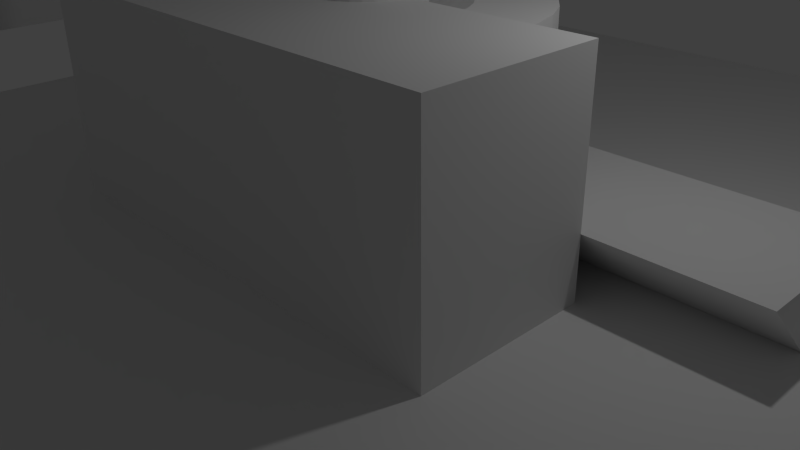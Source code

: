 # Source: strut-punch.blend  (saved by Blender 2.76.0; exported with 4.5.12 LTS)
import bpy
from mathutils import Matrix  # noqa: F401  (used for matrix-valued properties, if any)

bpy.ops.wm.read_factory_settings(use_empty=True)
scene = bpy.context.scene
scene.name = 'Scene'

# ---- collections
col_collection_1 = bpy.data.collections.new('Collection 1'); scene.collection.children.link(col_collection_1)

# ---- world
world_world = bpy.data.worlds.new('World'); scene.world = world_world
world_world.color = (0.05088, 0.05088, 0.05088)
world_world.use_sun_shadow = False
world_world.sun_shadow_jitter_overblur = 0.0
world_world.cycles.sampling_method = 'MANUAL'
world_world.cycles.sample_map_resolution = 256

# ---- cameras
cam_camera = bpy.data.cameras.new('Camera')
cam_camera.clip_end = 100.0
cam_camera.lens = 35.0
cam_camera.sensor_width = 32.0
cam_camera.sensor_height = 18.0
cam_camera.ortho_scale = 7.314
cam_camera.dof.focus_distance = 0.0
cam_camera.dof.aperture_fstop = 128.0

# ---- lights
light_lamp = bpy.data.lights.new('Lamp', 'POINT')
light_lamp.transmission_factor = 0.0
light_lamp.cutoff_distance = 30.0
light_lamp.energy = 100.0
light_lamp.shadow_buffer_clip_start = 1.001
light_lamp.shadow_soft_size = 0.1
light_lamp.shadow_maximum_resolution = 0.006
light_lamp.use_absolute_resolution = True
light_lamp.cycles.use_multiple_importance_sampling = False

# ---- meshes
me_cylinder_001 = bpy.data.meshes.new('Cylinder.001')
me_cylinder_001.from_pydata([(0.0, 1.0, -1.0), (0.0, 1.0, 1.0), (0.1951, 0.9808, -1.0), (0.1951, 0.9808, 1.0), (0.3827, 0.9239, -1.0), (0.3827, 0.9239, 1.0), (0.5556, 0.8315, -1.0), (0.5556, 0.8315, 1.0), (0.7071, 0.7071, -1.0), (0.7071, 0.7071, 1.0), (0.8315, 0.5556, -1.0), (0.8315, 0.5556, 1.0), (0.9239, 0.3827, -1.0), (0.9239, 0.3827, 1.0), (0.9808, 0.1951, -1.0), (0.9808, 0.1951, 1.0), (1.0, 7.55e-08, -1.0), (1.0, 7.55e-08, 1.0), (0.9808, -0.1951, -1.0), (0.9808, -0.1951, 1.0), (0.9239, -0.3827, -1.0), (0.9239, -0.3827, 1.0), (0.8315, -0.5556, -1.0), (0.8315, -0.5556, 1.0), (0.7071, -0.7071, -1.0), (0.7071, -0.7071, 1.0), (0.5556, -0.8315, -1.0), (0.5556, -0.8315, 1.0), (0.3827, -0.9239, -1.0), (0.3827, -0.9239, 1.0), (0.1951, -0.9808, -1.0), (0.1951, -0.9808, 1.0), (-3.258e-07, -1.0, -1.0), (-3.258e-07, -1.0, 1.0), (-0.1951, -0.9808, -1.0), (-0.1951, -0.9808, 1.0), (-0.3827, -0.9239, -1.0), (-0.3827, -0.9239, 1.0), (-0.5556, -0.8315, -1.0), (-0.5556, -0.8315, 1.0), (-0.7071, -0.7071, -1.0), (-0.7071, -0.7071, 1.0), (-0.8315, -0.5556, -1.0), (-0.8315, -0.5556, 1.0), (-0.9239, -0.3827, -1.0), (-0.9239, -0.3827, 1.0), (-0.9808, -0.1951, -1.0), (-0.9808, -0.1951, 1.0), (-1.0, 9.656e-07, -1.0), (-1.0, 9.656e-07, 1.0), (-0.9808, 0.1951, -1.0), (-0.9808, 0.1951, 1.0), (-0.9239, 0.3827, -1.0), (-0.9239, 0.3827, 1.0), (-0.8315, 0.5556, -1.0), (-0.8315, 0.5556, 1.0), (-0.7071, 0.7071, -1.0), (-0.7071, 0.7071, 1.0), (-0.5556, 0.8315, -1.0), (-0.5556, 0.8315, 1.0), (-0.3827, 0.9239, -1.0), (-0.3827, 0.9239, 1.0), (-0.1951, 0.9808, -1.0), (-0.1951, 0.9808, 1.0)], [], [(0, 1, 3, 2), (2, 3, 5, 4), (4, 5, 7, 6), (6, 7, 9, 8), (8, 9, 11, 10), (10, 11, 13, 12), (12, 13, 15, 14), (14, 15, 17, 16), (16, 17, 19, 18), (18, 19, 21, 20), (20, 21, 23, 22), (22, 23, 25, 24), (24, 25, 27, 26), (26, 27, 29, 28), (28, 29, 31, 30), (30, 31, 33, 32), (32, 33, 35, 34), (34, 35, 37, 36), (36, 37, 39, 38), (38, 39, 41, 40), (40, 41, 43, 42), (42, 43, 45, 44), (44, 45, 47, 46), (46, 47, 49, 48), (48, 49, 51, 50), (50, 51, 53, 52), (52, 53, 55, 54), (54, 55, 57, 56), (56, 57, 59, 58), (58, 59, 61, 60), (3, 1, 63, 61, 59, 57, 55, 53, 51, 49, 47, 45, 43, 41, 39, 37, 35, 33, 31, 29, 27, 25, 23, 21, 19, 17, 15, 13, 11, 9, 7, 5), (62, 63, 1, 0), (60, 61, 63, 62), (0, 2, 4, 6, 8, 10, 12, 14, 16, 18, 20, 22, 24, 26, 28, 30, 32, 34, 36, 38, 40, 42, 44, 46, 48, 50, 52, 54, 56, 58, 60, 62)])
me_cylinder_001.use_remesh_preserve_volume = False
me_cylinder_001.use_remesh_preserve_attributes = False
me_cylinder_001.use_mirror_vertex_groups = False
me_cylinder_001.update()
me_cone_002 = bpy.data.meshes.new('Cone.002')
me_cone_002.from_pydata([(0.0, 1.0, -1.0), (0.1951, 0.9808, -1.0), (0.3827, 0.9239, -1.0), (0.5556, 0.8315, -1.0), (0.7071, 0.7071, -1.0), (0.8315, 0.5556, -1.0), (0.9239, 0.3827, -1.0), (0.9808, 0.1951, -1.0), (1.0, 7.55e-08, -1.0), (0.0, 0.0, 1.0), (0.9808, -0.1951, -1.0), (0.9239, -0.3827, -1.0), (0.8315, -0.5556, -1.0), (0.7071, -0.7071, -1.0), (0.5556, -0.8315, -1.0), (0.3827, -0.9239, -1.0), (0.1951, -0.9808, -1.0), (-3.258e-07, -1.0, -1.0), (-0.1951, -0.9808, -1.0), (-0.3827, -0.9239, -1.0), (-0.5556, -0.8315, -1.0), (-0.7071, -0.7071, -1.0), (-0.8315, -0.5556, -1.0), (-0.9239, -0.3827, -1.0), (-0.9808, -0.1951, -1.0), (-1.0, 9.656e-07, -1.0), (-0.9808, 0.1951, -1.0), (-0.9239, 0.3827, -1.0), (-0.8315, 0.5556, -1.0), (-0.7071, 0.7071, -1.0), (-0.5556, 0.8315, -1.0), (-0.3827, 0.9239, -1.0), (-0.1951, 0.9808, -1.0)], [], [(31, 9, 32), (0, 9, 1), (30, 9, 31), (29, 9, 30), (28, 9, 29), (27, 9, 28), (26, 9, 27), (25, 9, 26), (24, 9, 25), (23, 9, 24), (22, 9, 23), (21, 9, 22), (20, 9, 21), (19, 9, 20), (18, 9, 19), (17, 9, 18), (16, 9, 17), (15, 9, 16), (14, 9, 15), (13, 9, 14), (12, 9, 13), (11, 9, 12), (10, 9, 11), (8, 9, 10), (7, 9, 8), (6, 9, 7), (5, 9, 6), (4, 9, 5), (3, 9, 4), (2, 9, 3), (32, 9, 0), (1, 9, 2), (0, 1, 2, 3, 4, 5, 6, 7, 8, 10, 11, 12, 13, 14, 15, 16, 17, 18, 19, 20, 21, 22, 23, 24, 25, 26, 27, 28, 29, 30, 31, 32)])
me_cone_002.use_remesh_preserve_volume = False
me_cone_002.use_remesh_preserve_attributes = False
me_cone_002.use_mirror_vertex_groups = False
me_cone_002.update()
me_cube_003 = bpy.data.meshes.new('Cube.003')
me_cube_003.from_pydata([(-1.0, -1.0, -1.0), (-1.0, -1.0, 1.0), (-1.0, 1.0, -1.0), (-1.0, 1.0, 1.0), (1.0, -1.0, -1.0), (1.0, -1.0, 1.0), (1.0, 1.0, -1.0), (1.0, 1.0, 1.0)], [], [(1, 3, 2, 0), (3, 7, 6, 2), (7, 5, 4, 6), (5, 1, 0, 4), (0, 2, 6, 4), (5, 7, 3, 1)])
me_cube_003.use_remesh_preserve_volume = False
me_cube_003.use_remesh_preserve_attributes = False
me_cube_003.use_mirror_vertex_groups = False
me_cube_003.update()
me_cylinder = bpy.data.meshes.new('Cylinder')
me_cylinder.from_pydata([(0.0, 1.0, -1.0), (0.0, 1.0, 1.0), (0.1951, 0.9808, -1.0), (0.1951, 0.9808, 1.0), (0.3827, 0.9239, -1.0), (0.3827, 0.9239, 1.0), (0.5556, 0.8315, -1.0), (0.5556, 0.8315, 1.0), (0.7071, 0.7071, -1.0), (0.7071, 0.7071, 1.0), (0.8315, 0.5556, -1.0), (0.8315, 0.5556, 1.0), (0.9239, 0.3827, -1.0), (0.9239, 0.3827, 1.0), (0.9808, 0.1951, -1.0), (0.9808, 0.1951, 1.0), (1.0, 7.55e-08, -1.0), (1.0, 7.55e-08, 1.0), (0.9808, -0.1951, -1.0), (0.9808, -0.1951, 1.0), (0.9239, -0.3827, -1.0), (0.9239, -0.3827, 1.0), (0.8315, -0.5556, -1.0), (0.8315, -0.5556, 1.0), (0.7071, -0.7071, -1.0), (0.7071, -0.7071, 1.0), (0.5556, -0.8315, -1.0), (0.5556, -0.8315, 1.0), (0.3827, -0.9239, -1.0), (0.3827, -0.9239, 1.0), (0.1951, -0.9808, -1.0), (0.1951, -0.9808, 1.0), (-3.258e-07, -1.0, -1.0), (-3.258e-07, -1.0, 1.0), (-0.1951, -0.9808, -1.0), (-0.1951, -0.9808, 1.0), (-0.3827, -0.9239, -1.0), (-0.3827, -0.9239, 1.0), (-0.5556, -0.8315, -1.0), (-0.5556, -0.8315, 1.0), (-0.7071, -0.7071, -1.0), (-0.7071, -0.7071, 1.0), (-0.8315, -0.5556, -1.0), (-0.8315, -0.5556, 1.0), (-0.9239, -0.3827, -1.0), (-0.9239, -0.3827, 1.0), (-0.9808, -0.1951, -1.0), (-0.9808, -0.1951, 1.0), (-1.0, 9.656e-07, -1.0), (-1.0, 9.656e-07, 1.0), (-0.9808, 0.1951, -1.0), (-0.9808, 0.1951, 1.0), (-0.9239, 0.3827, -1.0), (-0.9239, 0.3827, 1.0), (-0.8315, 0.5556, -1.0), (-0.8315, 0.5556, 1.0), (-0.7071, 0.7071, -1.0), (-0.7071, 0.7071, 1.0), (-0.5556, 0.8315, -1.0), (-0.5556, 0.8315, 1.0), (-0.3827, 0.9239, -1.0), (-0.3827, 0.9239, 1.0), (-0.1951, 0.9808, -1.0), (-0.1951, 0.9808, 1.0)], [], [(0, 1, 3, 2), (2, 3, 5, 4), (4, 5, 7, 6), (6, 7, 9, 8), (8, 9, 11, 10), (10, 11, 13, 12), (12, 13, 15, 14), (14, 15, 17, 16), (16, 17, 19, 18), (18, 19, 21, 20), (20, 21, 23, 22), (22, 23, 25, 24), (24, 25, 27, 26), (26, 27, 29, 28), (28, 29, 31, 30), (30, 31, 33, 32), (32, 33, 35, 34), (34, 35, 37, 36), (36, 37, 39, 38), (38, 39, 41, 40), (40, 41, 43, 42), (42, 43, 45, 44), (44, 45, 47, 46), (46, 47, 49, 48), (48, 49, 51, 50), (50, 51, 53, 52), (52, 53, 55, 54), (54, 55, 57, 56), (56, 57, 59, 58), (58, 59, 61, 60), (3, 1, 63, 61, 59, 57, 55, 53, 51, 49, 47, 45, 43, 41, 39, 37, 35, 33, 31, 29, 27, 25, 23, 21, 19, 17, 15, 13, 11, 9, 7, 5), (62, 63, 1, 0), (60, 61, 63, 62), (0, 2, 4, 6, 8, 10, 12, 14, 16, 18, 20, 22, 24, 26, 28, 30, 32, 34, 36, 38, 40, 42, 44, 46, 48, 50, 52, 54, 56, 58, 60, 62)])
me_cylinder.use_remesh_preserve_volume = False
me_cylinder.use_remesh_preserve_attributes = False
me_cylinder.use_mirror_vertex_groups = False
me_cylinder.update()
me_export = bpy.data.meshes.new('Export')
me_export.from_pydata([(0.2347, 1.18, 0.6247), (0.2347, 1.18, -2.25), (0.0, 1.203, -2.25), (0.0, 1.203, 0.6247), (0.4603, 1.111, 0.6247), (0.4603, 1.111, -2.25), (-0.2347, 1.18, -2.25), (0.6682, 1.0, -2.25), (0.8505, 0.8505, -2.25), (1.0, 0.6682, -2.25), (1.111, 0.4603, -2.25), (1.18, 0.2347, -2.25), (1.203, 9.081e-08, -2.25), (1.18, -0.2347, -2.25), (1.111, -0.4603, -2.25), (0.6202, 0.1234, -2.25), (-0.6202, 0.1234, -2.25), (-0.6324, 6.106e-07, -2.25), (-1.203, 1.161e-06, -2.25), (0.5842, 0.242, -2.25), (-0.5842, 0.242, -2.25), (0.5258, 0.3513, -2.25), (-0.5258, 0.3513, -2.25), (0.4471, 0.4471, -2.25), (-0.4471, 0.4472, -2.25), (-0.3513, 0.5258, -2.25), (0.3513, 0.5258, -2.25), (-1.18, 0.2347, -2.25), (0.242, 0.5842, -2.25), (-0.242, 0.5842, -2.25), (-1.111, 0.4603, -2.25), (0.1234, 0.6202, -2.25), (-0.1234, 0.6202, -2.25), (0.0, 0.6324, -2.25), (-1.0, 0.6682, -2.25), (-0.8505, 0.8505, -2.25), (-0.6682, 1.0, -2.25), (-0.4603, 1.111, -2.25), (-0.2347, 1.18, 0.6247), (0.6682, 1.0, 0.6247), (0.8505, 0.8505, 0.6247), (0.9002, 0.79, 0.6247), (1.0, 0.6682, 0.7464), (1.111, 0.4603, 0.9544), (1.18, 0.2347, 1.18), (1.203, 9.07e-08, 1.415), (1.203, 4.54e-08, -0.6376), (1.203, -0.001055, -0.6376), (1.203, -0.001055, -1.403), (1.18, -0.2347, -1.17), (1.111, -0.4603, -0.9441), (1.0, -0.6682, -2.25), (0.8505, -0.8505, -2.25), (0.6682, -1.0, -2.25), (0.4603, -1.111, -2.25), (0.2347, -1.18, -2.25), (-3.919e-07, -1.203, -2.25), (-0.2347, -1.18, -2.25), (-0.4603, -1.111, -2.25), (-0.6682, -1.0, -2.25), (-0.8505, -0.8505, -2.25), (-1.0, -0.6682, -2.25), (-1.111, -0.4603, -2.25), (-1.18, -0.2347, -2.25), (0.6324, 4.774e-08, -2.25), (-0.6202, -0.1234, -2.25), (0.6202, -0.1234, -2.25), (-0.5842, -0.242, -2.25), (0.5842, -0.242, -2.25), (-0.5258, -0.3513, -2.25), (0.5258, -0.3513, -2.25), (-0.4472, -0.4471, -2.25), (0.4471, -0.4471, -2.25), (-0.3513, -0.5258, -2.25), (0.3513, -0.5258, -2.25), (-0.242, -0.5842, -2.25), (0.242, -0.5842, -2.25), (0.1234, -0.6202, -2.25), (-0.1234, -0.6202, -2.25), (-2.061e-07, -0.6324, -2.25), (0.5842, 0.242, 1.173), (0.6202, 0.1234, 1.291), (0.5258, 0.3513, 1.063), (0.4471, 0.4471, 0.9675), (0.3513, 0.5258, 0.8889), (0.242, 0.5842, 0.8304), (0.1234, 0.6202, 0.7944), (0.0, 0.6324, 0.7823), (-0.1234, 0.6202, 0.7944), (-0.242, 0.5842, 0.8304), (-0.3513, 0.5258, 0.8889), (-0.4471, 0.4472, 0.9675), (-0.5258, 0.3513, 1.063), (-0.5842, 0.242, 1.173), (-0.6202, 0.1234, 1.291), (-0.6324, 6.106e-07, 1.415), (-1.18, 0.2347, 1.18), (-1.203, 1.161e-06, 1.415), (-1.111, 0.4603, 0.9544), (-1.0, 0.6682, 0.7464), (-0.9002, 0.79, 0.6247), (-0.8505, 0.8505, 0.6247), (-0.6682, 1.0, 0.6247), (-0.4603, 1.111, 0.6247), (0.6324, 5.847e-08, 1.415), (0.6324, 4.119e-08, -0.6376), (-0.6323, -0.001055, -1.403), (-1.203, -0.001055, -1.403), (-1.18, -0.2347, -1.17), (-1.111, -0.4603, -0.9441), (-1.0, -0.6682, -0.7362), (-0.9192, -0.7668, -0.6376), (0.9192, -0.7668, -0.6376), (1.0, -0.6682, -0.7362), (0.6323, -0.001055, -1.403), (0.6202, -0.1234, -1.281), (-0.6202, -0.1234, -1.281), (0.5842, -0.242, -1.162), (-0.5842, -0.242, -1.162), (0.5258, -0.3513, -1.053), (-0.5258, -0.3513, -1.053), (0.4471, -0.4471, -0.9572), (-0.4472, -0.4471, -0.9572), (0.3513, -0.5258, -0.8786), (-0.3513, -0.5258, -0.8786), (-0.242, -0.5842, -0.8202), (0.242, -0.5842, -0.8202), (0.1234, -0.6202, -0.7842), (-0.1234, -0.6202, -0.7842), (-2.061e-07, -0.6324, -0.772), (0.8505, -0.8505, -0.6376), (0.6682, -1.0, -0.6376), (0.4603, -1.111, -0.6376), (0.2347, -1.18, -0.6376), (-3.919e-07, -1.203, -0.6376), (-0.2347, -1.18, -0.6376), (-0.4603, -1.111, -0.6376), (-0.6682, -1.0, -0.6376), (-0.8505, -0.8505, -0.6376), (-1.203, 1.159e-06, 1.415), (-1.203, -0.001055, -0.6376), (-1.203, 0.0, -0.6376), (0.6323, -0.001055, -0.6376), (-0.6324, 1.077e-08, -0.6376), (-0.6323, -0.001055, -0.6376), (-0.6324, 6.092e-07, 1.415), (-0.6324, 2.151e-08, 1.415), (-1.203, 0.0, 1.415)], [], [(0, 1, 2), (2, 3, 0), (1, 0, 4), (4, 5, 1), (6, 2, 1), (1, 5, 7), (7, 8, 9), (9, 10, 11), (11, 12, 13), (13, 14, 15), (16, 17, 18), (13, 15, 19), (20, 16, 18), (13, 19, 21), (22, 20, 18), (13, 21, 23), (24, 22, 18), (11, 13, 23), (25, 24, 18), (11, 23, 26), (25, 18, 27), (11, 26, 28), (29, 25, 27), (9, 11, 28), (29, 27, 30), (9, 28, 31), (32, 29, 30), (9, 31, 33), (32, 30, 34), (7, 9, 33), (33, 32, 34), (34, 35, 36), (36, 37, 6), (6, 1, 7), (7, 33, 34), (34, 36, 6), (7, 34, 6), (3, 2, 6), (6, 38, 3), (39, 7, 5), (5, 4, 39), (40, 8, 7), (7, 39, 40), (9, 8, 40), (41, 42, 9), (40, 41, 9), (43, 10, 9), (9, 42, 43), (44, 11, 10), (10, 43, 44), (44, 45, 46), (46, 12, 11), (46, 11, 44), (46, 47, 48), (48, 49, 13), (12, 46, 48), (48, 13, 12), (50, 14, 13), (13, 49, 50), (15, 14, 51), (51, 52, 53), (53, 54, 55), (55, 56, 57), (57, 58, 59), (59, 60, 61), (61, 62, 63), (63, 18, 17), (64, 15, 51), (63, 17, 65), (66, 64, 51), (63, 65, 67), (68, 66, 51), (63, 67, 69), (70, 68, 51), (63, 69, 71), (72, 70, 51), (63, 71, 73), (74, 72, 51), (63, 73, 75), (76, 74, 51), (61, 63, 75), (77, 76, 51), (61, 75, 78), (79, 77, 51), (61, 78, 79), (57, 59, 61), (53, 55, 57), (79, 51, 53), (57, 61, 79), (53, 57, 79), (80, 19, 15), (15, 81, 80), (82, 21, 19), (19, 80, 82), (83, 23, 21), (21, 82, 83), (84, 26, 23), (23, 83, 84), (85, 28, 26), (26, 84, 85), (86, 31, 28), (28, 85, 86), (87, 33, 31), (31, 86, 87), (88, 32, 33), (33, 87, 88), (89, 29, 32), (32, 88, 89), (90, 25, 29), (29, 89, 90), (91, 24, 25), (25, 90, 91), (92, 22, 24), (24, 91, 92), (93, 20, 22), (22, 92, 93), (94, 16, 20), (20, 93, 94), (95, 17, 16), (16, 94, 95), (96, 27, 18), (18, 97, 96), (98, 30, 27), (27, 96, 98), (99, 34, 30), (30, 98, 99), (35, 34, 99), (100, 101, 35), (99, 100, 35), (102, 36, 35), (35, 101, 102), (103, 37, 36), (36, 102, 103), (38, 6, 37), (37, 103, 38), (104, 105, 46), (46, 45, 104), (106, 107, 108), (108, 109, 110), (110, 111, 112), (112, 113, 50), (50, 49, 48), (48, 114, 115), (116, 106, 108), (48, 115, 117), (118, 116, 108), (48, 117, 119), (120, 118, 108), (48, 119, 121), (122, 120, 108), (48, 121, 123), (124, 122, 108), (50, 48, 123), (125, 124, 108), (50, 123, 126), (125, 108, 110), (50, 126, 127), (128, 125, 110), (112, 50, 127), (129, 128, 110), (112, 127, 129), (110, 112, 129), (113, 51, 14), (14, 50, 113), (52, 51, 113), (113, 112, 130), (113, 130, 52), (131, 53, 52), (52, 130, 131), (132, 54, 53), (53, 131, 132), (133, 55, 54), (54, 132, 133), (134, 56, 55), (55, 133, 134), (135, 57, 56), (56, 134, 135), (136, 58, 57), (57, 135, 136), (137, 59, 58), (58, 136, 137), (138, 60, 59), (59, 137, 138), (61, 60, 138), (138, 111, 110), (138, 110, 61), (109, 62, 61), (61, 110, 109), (108, 63, 62), (62, 109, 108), (18, 63, 108), (139, 97, 18), (107, 140, 141), (141, 139, 18), (18, 108, 107), (18, 107, 141), (67, 65, 116), (116, 118, 67), (69, 67, 118), (118, 120, 69), (71, 69, 120), (120, 122, 71), (73, 71, 122), (122, 124, 73), (75, 73, 124), (124, 125, 75), (78, 75, 125), (125, 128, 78), (79, 78, 128), (128, 129, 79), (77, 79, 129), (129, 127, 77), (76, 77, 127), (127, 126, 76), (74, 76, 126), (126, 123, 74), (72, 74, 123), (123, 121, 72), (70, 72, 121), (121, 119, 70), (68, 70, 119), (119, 117, 68), (66, 68, 117), (117, 115, 66), (64, 66, 115), (142, 105, 64), (64, 115, 114), (64, 114, 142), (104, 81, 15), (15, 64, 105), (15, 105, 104), (143, 144, 106), (106, 116, 65), (17, 95, 145), (106, 65, 17), (17, 145, 143), (106, 17, 143), (142, 47, 46), (46, 105, 142), (140, 107, 106), (106, 144, 140), (112, 111, 138), (138, 137, 136), (136, 135, 134), (134, 133, 132), (132, 131, 130), (130, 112, 138), (138, 136, 134), (134, 132, 130), (138, 134, 130), (114, 48, 47), (47, 142, 114), (146, 143, 145), (139, 141, 147), (141, 140, 144), (144, 143, 141), (147, 141, 143), (143, 146, 147), (41, 100, 99), (99, 98, 96), (96, 97, 139), (139, 147, 146), (146, 145, 95), (81, 104, 45), (139, 146, 95), (80, 81, 45), (139, 95, 94), (82, 80, 45), (139, 94, 93), (83, 82, 45), (139, 93, 92), (84, 83, 45), (139, 92, 91), (84, 45, 44), (139, 91, 90), (85, 84, 44), (96, 139, 90), (85, 44, 43), (96, 90, 89), (86, 85, 43), (99, 96, 89), (86, 43, 42), (99, 89, 88), (87, 86, 42), (99, 88, 87), (42, 41, 99), (99, 87, 42), (100, 41, 40), (40, 39, 4), (4, 0, 3), (3, 38, 103), (103, 102, 101), (101, 100, 40), (40, 4, 3), (3, 103, 101), (40, 3, 101)])
me_export.use_remesh_preserve_volume = False
me_export.use_remesh_preserve_attributes = False
me_export.use_mirror_vertex_groups = False
me_export.update()
me_cube = bpy.data.meshes.new('Cube')
me_cube.from_pydata([(-1.0, -1.0, -1.0), (-1.0, -1.0, 1.0), (-1.0, 1.0, -1.0), (-1.0, 1.0, 1.0), (1.0, -1.0, -1.0), (1.0, -1.0, 1.0), (1.0, 1.0, -1.0), (1.0, 1.0, 1.0)], [], [(1, 3, 2, 0), (3, 7, 6, 2), (7, 5, 4, 6), (5, 1, 0, 4), (0, 2, 6, 4), (5, 7, 3, 1)])
me_cube.use_remesh_preserve_volume = False
me_cube.use_remesh_preserve_attributes = False
me_cube.use_mirror_vertex_groups = False
me_cube.update()
me_cone = bpy.data.meshes.new('Cone')
me_cone.from_pydata([(0.0, 1.0, -1.0), (0.1951, 0.9808, -1.0), (0.3827, 0.9239, -1.0), (0.5556, 0.8315, -1.0), (0.7071, 0.7071, -1.0), (0.8315, 0.5556, -1.0), (0.9239, 0.3827, -1.0), (0.9808, 0.1951, -1.0), (1.0, 7.55e-08, -1.0), (0.0, 0.0, 1.0), (0.9808, -0.1951, -1.0), (0.9239, -0.3827, -1.0), (0.8315, -0.5556, -1.0), (0.7071, -0.7071, -1.0), (0.5556, -0.8315, -1.0), (0.3827, -0.9239, -1.0), (0.1951, -0.9808, -1.0), (-3.258e-07, -1.0, -1.0), (-0.1951, -0.9808, -1.0), (-0.3827, -0.9239, -1.0), (-0.5556, -0.8315, -1.0), (-0.7071, -0.7071, -1.0), (-0.8315, -0.5556, -1.0), (-0.9239, -0.3827, -1.0), (-0.9808, -0.1951, -1.0), (-1.0, 9.656e-07, -1.0), (-0.9808, 0.1951, -1.0), (-0.9239, 0.3827, -1.0), (-0.8315, 0.5556, -1.0), (-0.7071, 0.7071, -1.0), (-0.5556, 0.8315, -1.0), (-0.3827, 0.9239, -1.0), (-0.1951, 0.9808, -1.0)], [], [(31, 9, 32), (0, 9, 1), (30, 9, 31), (29, 9, 30), (28, 9, 29), (27, 9, 28), (26, 9, 27), (25, 9, 26), (24, 9, 25), (23, 9, 24), (22, 9, 23), (21, 9, 22), (20, 9, 21), (19, 9, 20), (18, 9, 19), (17, 9, 18), (16, 9, 17), (15, 9, 16), (14, 9, 15), (13, 9, 14), (12, 9, 13), (11, 9, 12), (10, 9, 11), (8, 9, 10), (7, 9, 8), (6, 9, 7), (5, 9, 6), (4, 9, 5), (3, 9, 4), (2, 9, 3), (32, 9, 0), (1, 9, 2), (0, 1, 2, 3, 4, 5, 6, 7, 8, 10, 11, 12, 13, 14, 15, 16, 17, 18, 19, 20, 21, 22, 23, 24, 25, 26, 27, 28, 29, 30, 31, 32)])
me_cone.use_remesh_preserve_volume = False
me_cone.use_remesh_preserve_attributes = False
me_cone.use_mirror_vertex_groups = False
me_cone.update()
me_blue_house = bpy.data.meshes.new('Blue-House')
me_blue_house.from_pydata([(-93.0, 96.0, 25.88), (-93.0, 92.0, 30.36), (-93.0, 96.0, 35.0), (-93.0, 92.0, 35.0), (-89.0, 96.0, 25.88), (-89.0, 96.0, 35.0), (-89.0, 92.0, 30.36), (-89.0, 92.0, 35.0), (-89.0, 92.29, 24.0), (-89.0, 92.0, 24.29), (-89.0, 92.0, 24.0), (-93.0, 92.0, 24.29), (-93.0, 92.0, 24.0), (-93.0, 92.29, 24.0), (-99.5, 85.0, 31.2), (-72.5, 85.0, 31.2), (-75.34, 92.35, 23.94), (-98.22, 92.35, 23.94), (-99.5, 97.35, 19.0), (-98.22, 96.18, 20.15), (-75.34, 96.18, 20.15), (-72.5, 97.35, 19.0), (-99.5, 72.65, 19.0), (-75.34, 73.3, 19.64), (-72.5, 72.65, 19.0), (-98.22, 73.3, 19.64), (-98.22, 77.65, 23.94), (-75.34, 77.65, 23.94), (-99.5, 67.87, 19.0), (-72.5, 67.87, 19.0), (-72.5, 102.1, 19.0), (-99.5, 102.1, 19.0), (-99.5, 85.0, 38.2), (-72.5, 85.0, 38.2), (-75.34, 96.18, 1.06), (-98.22, 96.18, 1.06), (-75.34, 73.3, 1.06), (-98.22, 73.3, 1.06)], [], [(0, 1, 2), (2, 1, 3), (4, 5, 6), (6, 5, 7), (8, 9, 10), (6, 7, 1), (1, 7, 3), (11, 12, 9), (9, 12, 10), (5, 2, 7), (7, 2, 3), (13, 8, 12), (12, 8, 10), (11, 13, 12), (0, 2, 4), (4, 2, 5), (9, 14, 11), (9, 15, 14), (9, 16, 15), (9, 8, 16), (16, 8, 17), (17, 8, 13), (11, 17, 13), (11, 14, 17), (17, 14, 18), (19, 18, 20), (19, 17, 18), (18, 21, 20), (20, 21, 16), (16, 21, 15), (22, 23, 24), (22, 25, 23), (22, 26, 25), (22, 14, 26), (26, 14, 27), (27, 14, 15), (24, 27, 15), (24, 23, 27), (22, 24, 28), (28, 24, 29), (21, 18, 30), (30, 18, 31), (1, 32, 6), (1, 31, 32), (1, 0, 31), (31, 0, 4), (30, 4, 6), (33, 6, 32), (33, 30, 6), (31, 4, 30), (29, 33, 28), (28, 33, 32), (18, 14, 31), (31, 14, 32), (32, 14, 28), (28, 14, 22), (21, 30, 15), (15, 30, 33), (29, 15, 33), (29, 24, 15), (20, 34, 19), (19, 34, 35), (34, 20, 23), (36, 34, 23), (27, 23, 16), (16, 23, 20), (16, 17, 27), (27, 17, 26), (36, 37, 34), (34, 37, 35), (25, 37, 23), (23, 37, 36), (26, 17, 25), (25, 17, 19), (35, 25, 19), (35, 37, 25)])
me_blue_house.use_remesh_preserve_volume = False
me_blue_house.use_remesh_preserve_attributes = False
me_blue_house.use_mirror_vertex_groups = False
me_blue_house.update()
me_cylinder_004 = bpy.data.meshes.new('Cylinder.004')
me_cylinder_004.from_pydata([(0.0, 1.0, -1.0), (0.0, 1.0, 1.0), (0.1951, 0.9808, -1.0), (0.1951, 0.9808, 1.0), (0.3827, 0.9239, -1.0), (0.3827, 0.9239, 1.0), (0.5556, 0.8315, -1.0), (0.5556, 0.8315, 1.0), (0.7071, 0.7071, -1.0), (0.7071, 0.7071, 1.0), (0.8315, 0.5556, -1.0), (0.8315, 0.5556, 1.0), (0.9239, 0.3827, -1.0), (0.9239, 0.3827, 1.0), (0.9808, 0.1951, -1.0), (0.9808, 0.1951, 1.0), (1.0, 7.55e-08, -1.0), (1.0, 7.55e-08, 1.0), (0.9808, -0.1951, -1.0), (0.9808, -0.1951, 1.0), (0.9239, -0.3827, -1.0), (0.9239, -0.3827, 1.0), (0.8315, -0.5556, -1.0), (0.8315, -0.5556, 1.0), (0.7071, -0.7071, -1.0), (0.7071, -0.7071, 1.0), (0.5556, -0.8315, -1.0), (0.5556, -0.8315, 1.0), (0.3827, -0.9239, -1.0), (0.3827, -0.9239, 1.0), (0.1951, -0.9808, -1.0), (0.1951, -0.9808, 1.0), (-3.258e-07, -1.0, -1.0), (-3.258e-07, -1.0, 1.0), (-0.1951, -0.9808, -1.0), (-0.1951, -0.9808, 1.0), (-0.3827, -0.9239, -1.0), (-0.3827, -0.9239, 1.0), (-0.5556, -0.8315, -1.0), (-0.5556, -0.8315, 1.0), (-0.7071, -0.7071, -1.0), (-0.7071, -0.7071, 1.0), (-0.8315, -0.5556, -1.0), (-0.8315, -0.5556, 1.0), (-0.9239, -0.3827, -1.0), (-0.9239, -0.3827, 1.0), (-0.9808, -0.1951, -1.0), (-0.9808, -0.1951, 1.0), (-1.0, 9.656e-07, -1.0), (-1.0, 9.656e-07, 1.0), (-0.9808, 0.1951, -1.0), (-0.9808, 0.1951, 1.0), (-0.9239, 0.3827, -1.0), (-0.9239, 0.3827, 1.0), (-0.8315, 0.5556, -1.0), (-0.8315, 0.5556, 1.0), (-0.7071, 0.7071, -1.0), (-0.7071, 0.7071, 1.0), (-0.5556, 0.8315, -1.0), (-0.5556, 0.8315, 1.0), (-0.3827, 0.9239, -1.0), (-0.3827, 0.9239, 1.0), (-0.1951, 0.9808, -1.0), (-0.1951, 0.9808, 1.0)], [], [(0, 1, 3, 2), (2, 3, 5, 4), (4, 5, 7, 6), (6, 7, 9, 8), (8, 9, 11, 10), (10, 11, 13, 12), (12, 13, 15, 14), (14, 15, 17, 16), (16, 17, 19, 18), (18, 19, 21, 20), (20, 21, 23, 22), (22, 23, 25, 24), (24, 25, 27, 26), (26, 27, 29, 28), (28, 29, 31, 30), (30, 31, 33, 32), (32, 33, 35, 34), (34, 35, 37, 36), (36, 37, 39, 38), (38, 39, 41, 40), (40, 41, 43, 42), (42, 43, 45, 44), (44, 45, 47, 46), (46, 47, 49, 48), (48, 49, 51, 50), (50, 51, 53, 52), (52, 53, 55, 54), (54, 55, 57, 56), (56, 57, 59, 58), (58, 59, 61, 60), (3, 1, 63, 61, 59, 57, 55, 53, 51, 49, 47, 45, 43, 41, 39, 37, 35, 33, 31, 29, 27, 25, 23, 21, 19, 17, 15, 13, 11, 9, 7, 5), (62, 63, 1, 0), (60, 61, 63, 62), (0, 2, 4, 6, 8, 10, 12, 14, 16, 18, 20, 22, 24, 26, 28, 30, 32, 34, 36, 38, 40, 42, 44, 46, 48, 50, 52, 54, 56, 58, 60, 62)])
me_cylinder_004.use_remesh_preserve_volume = False
me_cylinder_004.use_remesh_preserve_attributes = False
me_cylinder_004.use_mirror_vertex_groups = False
me_cylinder_004.update()
me_cube_002 = bpy.data.meshes.new('Cube.002')
me_cube_002.from_pydata([(-1.0, -1.0, 1.0), (-1.0, 1.0, -1.0), (-1.0, 1.0, 1.0), (1.0, -1.0, 1.0), (1.0, 1.0, -1.0), (1.0, 1.0, 1.0)], [], [(2, 5, 4, 1), (5, 3, 4), (3, 5, 2, 0), (0, 2, 1), (1, 4, 3, 0)])
me_cube_002.use_remesh_preserve_volume = False
me_cube_002.use_remesh_preserve_attributes = False
me_cube_002.use_mirror_vertex_groups = False
me_cube_002.update()
me_cube_001 = bpy.data.meshes.new('Cube.001')
me_cube_001.from_pydata([(-1.0, -1.0, -1.0), (-1.0, -1.0, 1.0), (-1.0, 1.0, -1.0), (-1.0, 1.0, 1.0), (1.0, -1.0, -1.0), (1.0, -1.0, 1.0), (1.0, 1.0, -1.0), (1.0, 1.0, 1.0)], [], [(1, 3, 2, 0), (3, 7, 6, 2), (7, 5, 4, 6), (5, 1, 0, 4), (0, 2, 6, 4), (5, 7, 3, 1)])
me_cube_001.use_remesh_preserve_volume = False
me_cube_001.use_remesh_preserve_attributes = False
me_cube_001.use_mirror_vertex_groups = False
me_cube_001.update()
me_cylinder_002 = bpy.data.meshes.new('Cylinder.002')
me_cylinder_002.from_pydata([(0.0, 1.0, -1.0), (0.0, 1.0, 1.0), (0.1951, 0.9808, -1.0), (0.1951, 0.9808, 1.0), (0.3827, 0.9239, -1.0), (0.3827, 0.9239, 1.0), (0.5556, 0.8315, -1.0), (0.5556, 0.8315, 1.0), (0.7071, 0.7071, -1.0), (0.7071, 0.7071, 1.0), (0.8315, 0.5556, -1.0), (0.8315, 0.5556, 1.0), (0.9239, 0.3827, -1.0), (0.9239, 0.3827, 1.0), (0.9808, 0.1951, -1.0), (0.9808, 0.1951, 1.0), (1.0, 7.55e-08, -1.0), (1.0, 7.55e-08, 1.0), (0.9808, -0.1951, -1.0), (0.9808, -0.1951, 1.0), (0.9239, -0.3827, -1.0), (0.9239, -0.3827, 1.0), (0.8315, -0.5556, -1.0), (0.8315, -0.5556, 1.0), (0.7071, -0.7071, -1.0), (0.7071, -0.7071, 1.0), (0.5556, -0.8315, -1.0), (0.5556, -0.8315, 1.0), (0.3827, -0.9239, -1.0), (0.3827, -0.9239, 1.0), (0.1951, -0.9808, -1.0), (0.1951, -0.9808, 1.0), (-3.258e-07, -1.0, -1.0), (-3.258e-07, -1.0, 1.0), (-0.1951, -0.9808, -1.0), (-0.1951, -0.9808, 1.0), (-0.3827, -0.9239, -1.0), (-0.3827, -0.9239, 1.0), (-0.5556, -0.8315, -1.0), (-0.5556, -0.8315, 1.0), (-0.7071, -0.7071, -1.0), (-0.7071, -0.7071, 1.0), (-0.8315, -0.5556, -1.0), (-0.8315, -0.5556, 1.0), (-0.9239, -0.3827, -1.0), (-0.9239, -0.3827, 1.0), (-0.9808, -0.1951, -1.0), (-0.9808, -0.1951, 1.0), (-1.0, 9.656e-07, -1.0), (-1.0, 9.656e-07, 1.0), (-0.9808, 0.1951, -1.0), (-0.9808, 0.1951, 1.0), (-0.9239, 0.3827, -1.0), (-0.9239, 0.3827, 1.0), (-0.8315, 0.5556, -1.0), (-0.8315, 0.5556, 1.0), (-0.7071, 0.7071, -1.0), (-0.7071, 0.7071, 1.0), (-0.5556, 0.8315, -1.0), (-0.5556, 0.8315, 1.0), (-0.3827, 0.9239, -1.0), (-0.3827, 0.9239, 1.0), (-0.1951, 0.9808, -1.0), (-0.1951, 0.9808, 1.0)], [], [(0, 1, 3, 2), (2, 3, 5, 4), (4, 5, 7, 6), (6, 7, 9, 8), (8, 9, 11, 10), (10, 11, 13, 12), (12, 13, 15, 14), (14, 15, 17, 16), (16, 17, 19, 18), (18, 19, 21, 20), (20, 21, 23, 22), (22, 23, 25, 24), (24, 25, 27, 26), (26, 27, 29, 28), (28, 29, 31, 30), (30, 31, 33, 32), (32, 33, 35, 34), (34, 35, 37, 36), (36, 37, 39, 38), (38, 39, 41, 40), (40, 41, 43, 42), (42, 43, 45, 44), (44, 45, 47, 46), (46, 47, 49, 48), (48, 49, 51, 50), (50, 51, 53, 52), (52, 53, 55, 54), (54, 55, 57, 56), (56, 57, 59, 58), (58, 59, 61, 60), (3, 1, 63, 61, 59, 57, 55, 53, 51, 49, 47, 45, 43, 41, 39, 37, 35, 33, 31, 29, 27, 25, 23, 21, 19, 17, 15, 13, 11, 9, 7, 5), (62, 63, 1, 0), (60, 61, 63, 62), (0, 2, 4, 6, 8, 10, 12, 14, 16, 18, 20, 22, 24, 26, 28, 30, 32, 34, 36, 38, 40, 42, 44, 46, 48, 50, 52, 54, 56, 58, 60, 62)])
me_cylinder_002.use_remesh_preserve_volume = False
me_cylinder_002.use_remesh_preserve_attributes = False
me_cylinder_002.use_mirror_vertex_groups = False
me_cylinder_002.update()
me_cube_000 = bpy.data.meshes.new('Cube.000')
me_cube_000.from_pydata([(-1.0, -1.0, 1.0), (-1.0, 1.0, -1.0), (-1.0, 1.0, 1.0), (1.0, -1.0, 1.0), (1.0, 1.0, -1.0), (1.0, 1.0, 1.0)], [], [(2, 5, 4, 1), (5, 3, 4), (3, 5, 2, 0), (0, 2, 1), (1, 4, 3, 0)])
me_cube_000.use_remesh_preserve_volume = False
me_cube_000.use_remesh_preserve_attributes = False
me_cube_000.use_mirror_vertex_groups = False
me_cube_000.update()
me_cylinder_003 = bpy.data.meshes.new('Cylinder.003')
me_cylinder_003.from_pydata([(0.0, 1.0, -1.0), (0.0, 1.0, 0.6309), (0.1951, 0.9808, -1.0), (0.1951, 0.9808, 0.6309), (0.3827, 0.9239, -1.0), (0.3827, 0.9239, 0.6309), (0.5556, 0.8315, -1.0), (0.5556, 0.8315, 0.6309), (0.7071, 0.7071, -1.0), (0.7071, 0.7071, 0.6309), (0.8315, 0.5556, -1.0), (0.8315, 0.5556, 0.6309), (0.9239, 0.3827, -1.0), (0.9239, 0.3827, 0.6309), (0.9808, 0.1951, -1.0), (0.9808, 0.1951, 0.6309), (1.0, 7.55e-08, -1.0), (1.0, 7.55e-08, 0.6309), (0.9808, -0.1951, -1.0), (0.9808, -0.1951, 0.6309), (0.9239, -0.3827, -1.0), (0.9239, -0.3827, 0.6309), (0.8315, -0.5556, -1.0), (0.8315, -0.5556, 0.6309), (0.7071, -0.7071, -1.0), (0.7071, -0.7071, 0.6309), (0.5556, -0.8315, -1.0), (0.5556, -0.8315, 0.6309), (0.3827, -0.9239, -1.0), (0.3827, -0.9239, 0.6309), (0.1951, -0.9808, -1.0), (0.1951, -0.9808, 0.6309), (-3.258e-07, -1.0, -1.0), (-3.258e-07, -1.0, 0.6309), (-0.1951, -0.9808, -1.0), (-0.1951, -0.9808, 0.6309), (-0.3827, -0.9239, -1.0), (-0.3827, -0.9239, 0.6309), (-0.5556, -0.8315, -1.0), (-0.5556, -0.8315, 0.6309), (-0.7071, -0.7071, -1.0), (-0.7071, -0.7071, 0.6309), (-0.8315, -0.5556, -1.0), (-0.8315, -0.5556, 0.6309), (-0.9239, -0.3827, -1.0), (-0.9239, -0.3827, 0.6309), (-0.9808, -0.1951, -1.0), (-0.9808, -0.1951, 0.6309), (-1.0, 9.656e-07, -1.0), (-1.0, 9.656e-07, 0.6309), (-0.9808, 0.1951, -1.0), (-0.9808, 0.1951, 0.6309), (-0.9239, 0.3827, -1.0), (-0.9239, 0.3827, 0.6309), (-0.8315, 0.5556, -1.0), (-0.8315, 0.5556, 0.6309), (-0.7071, 0.7071, -1.0), (-0.7071, 0.7071, 0.6309), (-0.5556, 0.8315, -1.0), (-0.5556, 0.8315, 0.6309), (-0.3827, 0.9239, -1.0), (-0.3827, 0.9239, 0.6309), (-0.1951, 0.9808, -1.0), (-0.1951, 0.9808, 0.6309)], [], [(0, 1, 3, 2), (2, 3, 5, 4), (4, 5, 7, 6), (6, 7, 9, 8), (8, 9, 11, 10), (10, 11, 13, 12), (12, 13, 15, 14), (14, 15, 17, 16), (16, 17, 19, 18), (18, 19, 21, 20), (20, 21, 23, 22), (22, 23, 25, 24), (24, 25, 27, 26), (26, 27, 29, 28), (28, 29, 31, 30), (30, 31, 33, 32), (32, 33, 35, 34), (34, 35, 37, 36), (36, 37, 39, 38), (38, 39, 41, 40), (40, 41, 43, 42), (42, 43, 45, 44), (44, 45, 47, 46), (46, 47, 49, 48), (48, 49, 51, 50), (50, 51, 53, 52), (52, 53, 55, 54), (54, 55, 57, 56), (56, 57, 59, 58), (58, 59, 61, 60), (3, 1, 63, 61, 59, 57, 55, 53, 51, 49, 47, 45, 43, 41, 39, 37, 35, 33, 31, 29, 27, 25, 23, 21, 19, 17, 15, 13, 11, 9, 7, 5), (62, 63, 1, 0), (60, 61, 63, 62), (0, 2, 4, 6, 8, 10, 12, 14, 16, 18, 20, 22, 24, 26, 28, 30, 32, 34, 36, 38, 40, 42, 44, 46, 48, 50, 52, 54, 56, 58, 60, 62)])
me_cylinder_003.use_remesh_preserve_volume = False
me_cylinder_003.use_remesh_preserve_attributes = False
me_cylinder_003.use_mirror_vertex_groups = False
me_cylinder_003.update()

# ---- objects
ob_cylinder = bpy.data.objects.new('Cylinder', me_cylinder_001)
ob_cone = bpy.data.objects.new('Cone', me_cone_002)
ob_ruler = bpy.data.objects.new('ruler', me_cube_003)
ob_export_cap = bpy.data.objects.new('export CAP', me_cylinder)
ob_export = bpy.data.objects.new('Export', me_export)
ob_cube = bpy.data.objects.new('Cube', me_cube)
ob_cap_neg = bpy.data.objects.new('CAP neg', me_cone)
ob_blue_house = bpy.data.objects.new('Blue-House', me_blue_house)
ob_pin_neg = bpy.data.objects.new('pin neg', me_cylinder_004)
ob_neg_top_bool = bpy.data.objects.new('NEG top bool', me_cube_002)
ob_empty = bpy.data.objects.new('Empty', None)
ob_neg_top = bpy.data.objects.new('NEG top', me_cube_001)
ob_lamp = bpy.data.objects.new('Lamp', light_lamp)
ob_camera = bpy.data.objects.new('Camera', cam_camera)
ob_cap = bpy.data.objects.new('CAP', me_cylinder_002)
ob_neg_top_bool_001 = bpy.data.objects.new('NEG top bool.001', me_cube_000)
ob_main_throat = bpy.data.objects.new('Main throat', me_cylinder_003)

# ---- transforms, parenting, visibility, modifiers, constraints
ob_cylinder.location = (0.0, 0.0, -1.96)
ob_cylinder.scale = (1.252, 1.252, 4.245)
ob_cylinder.hide_viewport = True
ob_cylinder.lineart.crease_threshold = 0.0
ob_cone.location = (0.0, 0.0, -4.214)
ob_cone.scale = (8.927, 8.927, 1.116)
ob_cone.hide_viewport = True
ob_cone.lineart.crease_threshold = 0.0
ob_ruler.location = (0.0, 4.63, -2.022)
ob_ruler.scale = (1.886, 1.886, 1.125)
ob_ruler.hide_viewport = True
ob_ruler.lineart.crease_threshold = 0.0
ob_export_cap.location = (0.0, 0.0, -3.971)
ob_export_cap.scale = (8.122, 8.122, 0.8246)
ob_export_cap.hide_viewport = True
ob_export_cap.lineart.crease_threshold = 0.0
_m = ob_export_cap.modifiers.new('Boolean.001', 'BOOLEAN')
_m.object = ob_cylinder
_m.solver = 'FAST'
_m = ob_export_cap.modifiers.new('Boolean', 'BOOLEAN')
_m.object = ob_cone
_m.solver = 'FAST'
ob_export.location = (0.0, 0.0, -1.96)
ob_export.scale = (3.767, 3.767, 0.7732)
ob_export.lineart.crease_threshold = 0.0
_m = ob_export.modifiers.new('Boolean', 'BOOLEAN')
_m.object = ob_export_cap
_m.operation = 'UNION'
_m.solver = 'FAST'
ob_cube.location = (0.0, 1.0, -1.392)
ob_cube.scale = (8.275, 8.275, 2.017)
ob_cube.hide_viewport = True
ob_cube.lineart.crease_threshold = 0.0
ob_cap_neg.location = (0.0, 0.0, -2.951)
ob_cap_neg.scale = (1.397, 1.397, 0.4062)
ob_cap_neg.hide_viewport = True
ob_cap_neg.lineart.crease_threshold = 0.0
ob_blue_house.location = (64.41, -75.95, 0.0)
ob_blue_house.lineart.crease_threshold = 0.0
ob_pin_neg.location = (0.0, 0.0, 0.0)
ob_pin_neg.scale = (0.7, 0.7, 5.293)
ob_pin_neg.hide_viewport = True
ob_pin_neg.lineart.crease_threshold = 0.0
ob_neg_top_bool.location = (0.0, -1.001, -0.4033)
ob_neg_top_bool.scale = (5.088, 1.0, 1.0)
ob_neg_top_bool.hide_viewport = True
ob_neg_top_bool.lineart.crease_threshold = 0.0
ob_empty.location = (0.0, 0.0, 0.0)
ob_empty.rotation_euler = (-0.0, 3.142, 3.142)
ob_empty.scale = (1.203, 1.203, 2.25)
ob_empty.empty_display_size = 5.31
ob_empty.empty_image_offset = (0.0, 0.0)
ob_empty.hide_viewport = True
ob_empty.lineart.crease_threshold = 0.0
ob_neg_top.location = (0.0, -1.1, 1.362)
ob_neg_top.scale = (3.104, 1.1, 2.0)
ob_neg_top.hide_viewport = True
ob_neg_top.lineart.crease_threshold = 0.0
_m = ob_neg_top.modifiers.new('Boolean', 'BOOLEAN')
_m.object = ob_neg_top_bool
_m.operation = 'UNION'
_m.solver = 'FAST'
ob_lamp.location = (4.076, 1.005, 5.904)
ob_lamp.rotation_euler = (0.6503, 0.05522, 1.866)
ob_lamp.lock_rotations_4d = False
ob_lamp.empty_display_type = 'ARROWS'
ob_lamp.color = (0.0, 0.0, 0.0, 0.0)
ob_lamp.lineart.crease_threshold = 0.0
ob_camera.location = (7.481, -6.508, 5.344)
ob_camera.rotation_euler = (1.109, 0.01082, 0.8149)
ob_camera.lock_rotations_4d = False
ob_camera.empty_display_type = 'ARROWS'
ob_camera.color = (0.0, 0.0, 0.0, 0.0)
ob_camera.display_type = 'WIRE'
ob_camera.lineart.crease_threshold = 0.0
ob_cap.location = (0.0, 0.0, -2.75)
ob_cap.scale = (2.139, 2.139, 0.5)
ob_cap.hide_viewport = True
ob_cap.lineart.crease_threshold = 0.0
ob_neg_top_bool_001.location = (0.006414, 0.9927, 0.422)
ob_neg_top_bool_001.scale = (5.088, 1.0, 1.0)
ob_neg_top_bool_001.hide_viewport = True
ob_neg_top_bool_001.lineart.crease_threshold = 0.0
_m = ob_neg_top_bool_001.modifiers.new('Boolean', 'BOOLEAN')
_m.object = ob_cube
_m.solver = 'FAST'
ob_main_throat.location = (0.0, 0.0, 0.0)
ob_main_throat.scale = (1.203, 1.203, 2.25)
ob_main_throat.hide_viewport = True
ob_main_throat.lineart.crease_threshold = 0.0
_m = ob_main_throat.modifiers.new('Boolean', 'BOOLEAN')
_m.object = ob_neg_top
_m.solver = 'FAST'
_m = ob_main_throat.modifiers.new('Boolean.001', 'BOOLEAN')
_m.object = ob_cap
_m.operation = 'UNION'
_m.solver = 'FAST'
_m = ob_main_throat.modifiers.new('Boolean.002', 'BOOLEAN')
_m.object = ob_pin_neg
_m.solver = 'FAST'
_m = ob_main_throat.modifiers.new('Boolean.003', 'BOOLEAN')
_m.object = ob_cap_neg
_m.solver = 'FAST'
_m = ob_main_throat.modifiers.new('Boolean.004', 'BOOLEAN')
_m.object = ob_neg_top_bool_001
_m.solver = 'FAST'
_m = ob_main_throat.modifiers.new('Array', 'ARRAY')
_m.constant_offset_displace = (0.0, 0.0, 0.0)
_m.use_relative_offset = False
_m.use_object_offset = True
_m.offset_object = ob_empty

# ---- collection membership
col_collection_1.objects.link(ob_cylinder)
col_collection_1.objects.link(ob_cone)
col_collection_1.objects.link(ob_ruler)
col_collection_1.objects.link(ob_export_cap)
col_collection_1.objects.link(ob_export)
col_collection_1.objects.link(ob_cube)
col_collection_1.objects.link(ob_cap_neg)
col_collection_1.objects.link(ob_blue_house)
col_collection_1.objects.link(ob_pin_neg)
col_collection_1.objects.link(ob_neg_top_bool)
col_collection_1.objects.link(ob_empty)
col_collection_1.objects.link(ob_neg_top)
col_collection_1.objects.link(ob_lamp)
col_collection_1.objects.link(ob_camera)
col_collection_1.objects.link(ob_cap)
col_collection_1.objects.link(ob_neg_top_bool_001)
col_collection_1.objects.link(ob_main_throat)

# ---- scene / render settings (as saved in the file)
scene.camera = ob_camera
scene.frame_start = 1; scene.frame_end = 250; scene.frame_set(1)
scene.render.engine = 'BLENDER_EEVEE_NEXT'
scene.render.resolution_percentage = 50
scene.render.dither_intensity = 0.0
scene.cycles.use_denoising = False
scene.cycles.samples = 10
scene.cycles.sampling_pattern = 'TABULATED_SOBOL'
scene.cycles.light_sampling_threshold = 0.0
scene.cycles.use_adaptive_sampling = False
scene.cycles.use_light_tree = False
scene.cycles.blur_glossy = 0.0
scene.cycles.pixel_filter_type = 'GAUSSIAN'
scene.cycles.sample_clamp_indirect = 0.0
scene.view_settings.view_transform = 'Standard'
bpy.context.view_layer.update()
